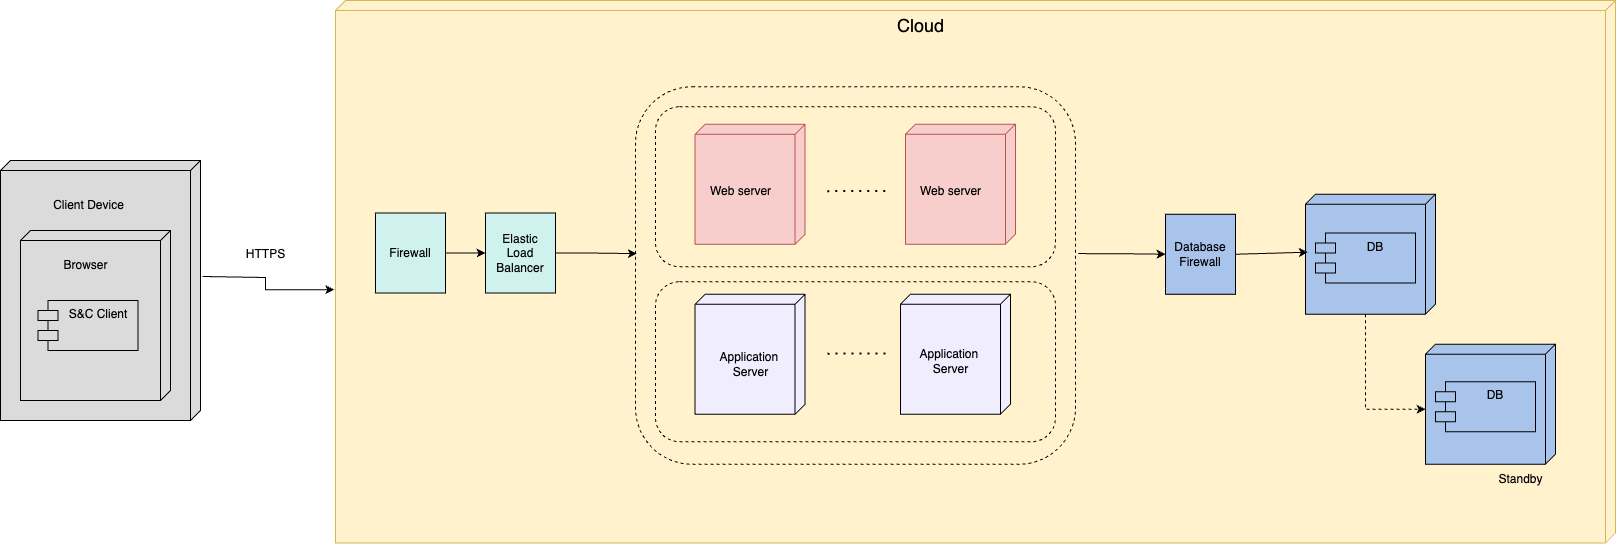

The diagram above was exported from draw.io. Its source (the exported page's mxGraphModel, read from the mxfile embedded in the PNG):
<mxGraphModel dx="1968" dy="2418" grid="1" gridSize="10" guides="1" tooltips="1" connect="1" arrows="1" fold="1" page="1" pageScale="1" pageWidth="850" pageHeight="1100" math="0" shadow="0">
  <root>
    <mxCell id="0" />
    <mxCell id="1" parent="0" />
    <mxCell id="2" value="" style="verticalAlign=top;align=left;spacingTop=8;spacingLeft=2;spacingRight=12;shape=cube;size=10;direction=south;fontStyle=4;html=1;whiteSpace=wrap;fillColor=#fff2cc;strokeColor=#d6b656;" vertex="1" parent="1">
      <mxGeometry x="340" y="1080" width="1280" height="542.5" as="geometry" />
    </mxCell>
    <mxCell id="3" value="" style="rounded=1;whiteSpace=wrap;html=1;fillColor=none;dashed=1;" vertex="1" parent="1">
      <mxGeometry x="660" y="1361.25" width="400" height="160" as="geometry" />
    </mxCell>
    <mxCell id="4" style="edgeStyle=orthogonalEdgeStyle;rounded=0;orthogonalLoop=1;jettySize=auto;html=1;exitX=1.006;exitY=0.442;exitDx=0;exitDy=0;entryX=0;entryY=0.5;entryDx=0;entryDy=0;exitPerimeter=0;" edge="1" source="5" target="13" parent="1">
      <mxGeometry relative="1" as="geometry" />
    </mxCell>
    <mxCell id="5" value="" style="rounded=1;whiteSpace=wrap;html=1;fillColor=none;dashed=1;" vertex="1" parent="1">
      <mxGeometry x="640" y="1166.25" width="440" height="377.5" as="geometry" />
    </mxCell>
    <mxCell id="6" value="" style="rounded=1;whiteSpace=wrap;html=1;fillColor=none;dashed=1;" vertex="1" parent="1">
      <mxGeometry x="660" y="1186.25" width="400" height="160" as="geometry" />
    </mxCell>
    <mxCell id="7" value="Cloud" style="text;html=1;align=center;verticalAlign=middle;resizable=0;points=[];autosize=1;strokeColor=none;fillColor=none;fontSize=18;" vertex="1" parent="1">
      <mxGeometry x="890" y="1085" width="70" height="40" as="geometry" />
    </mxCell>
    <mxCell id="8" value="" style="edgeStyle=orthogonalEdgeStyle;rounded=0;orthogonalLoop=1;jettySize=auto;html=1;" edge="1" source="9" target="10" parent="1">
      <mxGeometry relative="1" as="geometry" />
    </mxCell>
    <mxCell id="9" value="Firewall" style="rounded=0;whiteSpace=wrap;html=1;fillColor=#D0F2EF;" vertex="1" parent="1">
      <mxGeometry x="380" y="1292.5" width="70" height="80" as="geometry" />
    </mxCell>
    <mxCell id="10" value="Elastic&lt;div&gt;Load Balancer&lt;/div&gt;" style="rounded=0;whiteSpace=wrap;html=1;fillColor=#D0F2EF;" vertex="1" parent="1">
      <mxGeometry x="490" y="1292.5" width="70" height="80" as="geometry" />
    </mxCell>
    <mxCell id="11" value="" style="verticalAlign=top;align=left;spacingTop=8;spacingLeft=2;spacingRight=12;shape=cube;size=10;direction=south;fontStyle=4;html=1;whiteSpace=wrap;fillColor=#f8cecc;strokeColor=#b85450;" vertex="1" parent="1">
      <mxGeometry x="699.5" y="1203.75" width="110" height="120" as="geometry" />
    </mxCell>
    <mxCell id="12" value="Web server" style="text;html=1;align=center;verticalAlign=middle;resizable=0;points=[];autosize=1;strokeColor=none;fillColor=none;" vertex="1" parent="1">
      <mxGeometry x="705" y="1256.25" width="80" height="30" as="geometry" />
    </mxCell>
    <mxCell id="13" value="Database&lt;div&gt;Firewall&lt;/div&gt;" style="rounded=0;whiteSpace=wrap;html=1;fillColor=#A9C4EB;" vertex="1" parent="1">
      <mxGeometry x="1170" y="1293.75" width="70" height="80" as="geometry" />
    </mxCell>
    <mxCell id="14" value="" style="verticalAlign=top;align=left;spacingTop=8;spacingLeft=2;spacingRight=12;shape=cube;size=10;direction=south;fontStyle=4;html=1;whiteSpace=wrap;fillColor=#A9C4EB;" vertex="1" parent="1">
      <mxGeometry x="1310" y="1273.75" width="130" height="120" as="geometry" />
    </mxCell>
    <mxCell id="15" value="DB" style="shape=module;align=left;spacingLeft=20;align=center;verticalAlign=top;whiteSpace=wrap;html=1;fillColor=#A9C4EB;" vertex="1" parent="1">
      <mxGeometry x="1320" y="1312.5" width="100" height="50" as="geometry" />
    </mxCell>
    <mxCell id="16" value="" style="endArrow=classic;html=1;rounded=0;exitX=1;exitY=0.5;exitDx=0;exitDy=0;entryX=0.483;entryY=0.982;entryDx=0;entryDy=0;entryPerimeter=0;" edge="1" source="13" target="14" parent="1">
      <mxGeometry width="50" height="50" relative="1" as="geometry">
        <mxPoint x="1050" y="1446.25" as="sourcePoint" />
        <mxPoint x="1100" y="1396.25" as="targetPoint" />
      </mxGeometry>
    </mxCell>
    <mxCell id="17" value="HTTPS" style="text;html=1;align=center;verticalAlign=middle;resizable=0;points=[];autosize=1;strokeColor=none;fillColor=none;" vertex="1" parent="1">
      <mxGeometry x="240" y="1318.75" width="60" height="30" as="geometry" />
    </mxCell>
    <mxCell id="18" value="" style="verticalAlign=top;align=left;spacingTop=8;spacingLeft=2;spacingRight=12;shape=cube;size=10;direction=south;fontStyle=4;html=1;whiteSpace=wrap;fillColor=#F0EDFF;" vertex="1" parent="1">
      <mxGeometry x="699.5" y="1373.75" width="110" height="120" as="geometry" />
    </mxCell>
    <mxCell id="19" value="Application&amp;nbsp;&lt;div&gt;Server&lt;/div&gt;" style="text;html=1;align=center;verticalAlign=middle;resizable=0;points=[];autosize=1;strokeColor=none;fillColor=none;" vertex="1" parent="1">
      <mxGeometry x="710" y="1423.75" width="90" height="40" as="geometry" />
    </mxCell>
    <mxCell id="20" value="" style="verticalAlign=top;align=left;spacingTop=8;spacingLeft=2;spacingRight=12;shape=cube;size=10;direction=south;fontStyle=4;html=1;whiteSpace=wrap;fillColor=#f8cecc;strokeColor=#b85450;" vertex="1" parent="1">
      <mxGeometry x="910" y="1203.75" width="110" height="120" as="geometry" />
    </mxCell>
    <mxCell id="21" value="" style="verticalAlign=top;align=left;spacingTop=8;spacingLeft=2;spacingRight=12;shape=cube;size=10;direction=south;fontStyle=4;html=1;whiteSpace=wrap;fillColor=#F0EDFF;" vertex="1" parent="1">
      <mxGeometry x="905" y="1373.75" width="110" height="120" as="geometry" />
    </mxCell>
    <mxCell id="22" value="Application&amp;nbsp;&lt;div&gt;Server&lt;/div&gt;" style="text;html=1;align=center;verticalAlign=middle;resizable=0;points=[];autosize=1;strokeColor=none;fillColor=none;" vertex="1" parent="1">
      <mxGeometry x="910" y="1421.25" width="90" height="40" as="geometry" />
    </mxCell>
    <mxCell id="23" value="" style="endArrow=none;dashed=1;html=1;dashPattern=1 3;strokeWidth=2;rounded=0;entryX=0.467;entryY=0.275;entryDx=0;entryDy=0;entryPerimeter=0;" edge="1" parent="1">
      <mxGeometry width="50" height="50" relative="1" as="geometry">
        <mxPoint x="889.8499999999999" y="1270.54" as="sourcePoint" />
        <mxPoint x="830" y="1270.6425" as="targetPoint" />
      </mxGeometry>
    </mxCell>
    <mxCell id="24" value="" style="endArrow=none;dashed=1;html=1;dashPattern=1 3;strokeWidth=2;rounded=0;entryX=0.467;entryY=0.275;entryDx=0;entryDy=0;entryPerimeter=0;" edge="1" parent="1">
      <mxGeometry width="50" height="50" relative="1" as="geometry">
        <mxPoint x="889.92" y="1433.04" as="sourcePoint" />
        <mxPoint x="830.07" y="1433.1425" as="targetPoint" />
      </mxGeometry>
    </mxCell>
    <mxCell id="25" style="edgeStyle=orthogonalEdgeStyle;rounded=0;orthogonalLoop=1;jettySize=auto;html=1;exitX=1;exitY=0.5;exitDx=0;exitDy=0;entryX=0.003;entryY=0.442;entryDx=0;entryDy=0;entryPerimeter=0;" edge="1" source="10" target="5" parent="1">
      <mxGeometry relative="1" as="geometry" />
    </mxCell>
    <mxCell id="26" style="edgeStyle=orthogonalEdgeStyle;rounded=0;orthogonalLoop=1;jettySize=auto;html=1;exitX=0.5;exitY=1;exitDx=0;exitDy=0;" edge="1" source="15" target="15" parent="1">
      <mxGeometry relative="1" as="geometry" />
    </mxCell>
    <mxCell id="27" style="edgeStyle=orthogonalEdgeStyle;rounded=0;orthogonalLoop=1;jettySize=auto;html=1;entryX=0.533;entryY=1.001;entryDx=0;entryDy=0;entryPerimeter=0;" edge="1" target="2" parent="1">
      <mxGeometry relative="1" as="geometry">
        <mxPoint x="207" y="1356" as="sourcePoint" />
        <Array as="points">
          <mxPoint x="270" y="1357" />
          <mxPoint x="270" y="1369" />
        </Array>
      </mxGeometry>
    </mxCell>
    <mxCell id="28" value="" style="verticalAlign=top;align=left;spacingTop=8;spacingLeft=2;spacingRight=12;shape=cube;size=10;direction=south;fontStyle=4;html=1;whiteSpace=wrap;fillColor=#A9C4EB;" vertex="1" parent="1">
      <mxGeometry x="1430" y="1423.75" width="130" height="120" as="geometry" />
    </mxCell>
    <mxCell id="29" value="DB" style="shape=module;align=left;spacingLeft=20;align=center;verticalAlign=top;whiteSpace=wrap;html=1;fillColor=#A9C4EB;" vertex="1" parent="1">
      <mxGeometry x="1440" y="1461.25" width="100" height="50" as="geometry" />
    </mxCell>
    <mxCell id="30" style="edgeStyle=orthogonalEdgeStyle;rounded=0;orthogonalLoop=1;jettySize=auto;html=1;exitX=0;exitY=0;exitDx=120.00000000000001;exitDy=70;exitPerimeter=0;entryX=0;entryY=0;entryDx=65;entryDy=130;entryPerimeter=0;dashed=1;" edge="1" source="14" target="28" parent="1">
      <mxGeometry relative="1" as="geometry" />
    </mxCell>
    <mxCell id="31" value="Standby" style="text;html=1;align=center;verticalAlign=middle;resizable=0;points=[];autosize=1;strokeColor=none;fillColor=none;" vertex="1" parent="1">
      <mxGeometry x="1490" y="1543.75" width="70" height="30" as="geometry" />
    </mxCell>
    <mxCell id="32" value="" style="verticalAlign=top;align=left;spacingTop=8;spacingLeft=2;spacingRight=12;shape=cube;size=10;direction=south;fontStyle=4;html=1;whiteSpace=wrap;fillColor=#DBDBDB;" vertex="1" parent="1">
      <mxGeometry x="5" y="1240" width="200" height="260" as="geometry" />
    </mxCell>
    <mxCell id="33" value="Client Device" style="text;html=1;align=center;verticalAlign=middle;resizable=0;points=[];autosize=1;strokeColor=none;fillColor=none;" vertex="1" parent="1">
      <mxGeometry x="47.5" y="1270" width="90" height="30" as="geometry" />
    </mxCell>
    <mxCell id="34" value="" style="verticalAlign=top;align=left;spacingTop=8;spacingLeft=2;spacingRight=12;shape=cube;size=10;direction=south;fontStyle=4;html=1;whiteSpace=wrap;fillColor=#DBDBDB;" vertex="1" parent="1">
      <mxGeometry x="25" y="1310" width="150" height="170" as="geometry" />
    </mxCell>
    <mxCell id="35" value="Browser" style="text;html=1;align=center;verticalAlign=middle;resizable=0;points=[];autosize=1;strokeColor=none;fillColor=none;" vertex="1" parent="1">
      <mxGeometry x="55" y="1330" width="70" height="30" as="geometry" />
    </mxCell>
    <mxCell id="36" value="S&amp;amp;C Client" style="shape=module;align=left;spacingLeft=20;align=center;verticalAlign=top;whiteSpace=wrap;html=1;fillColor=#DBDBDB;" vertex="1" parent="1">
      <mxGeometry x="42.5" y="1380" width="100" height="50" as="geometry" />
    </mxCell>
    <mxCell id="37" value="Web server" style="text;html=1;align=center;verticalAlign=middle;resizable=0;points=[];autosize=1;strokeColor=none;fillColor=none;" vertex="1" parent="1">
      <mxGeometry x="915" y="1256.25" width="80" height="30" as="geometry" />
    </mxCell>
  </root>
</mxGraphModel>